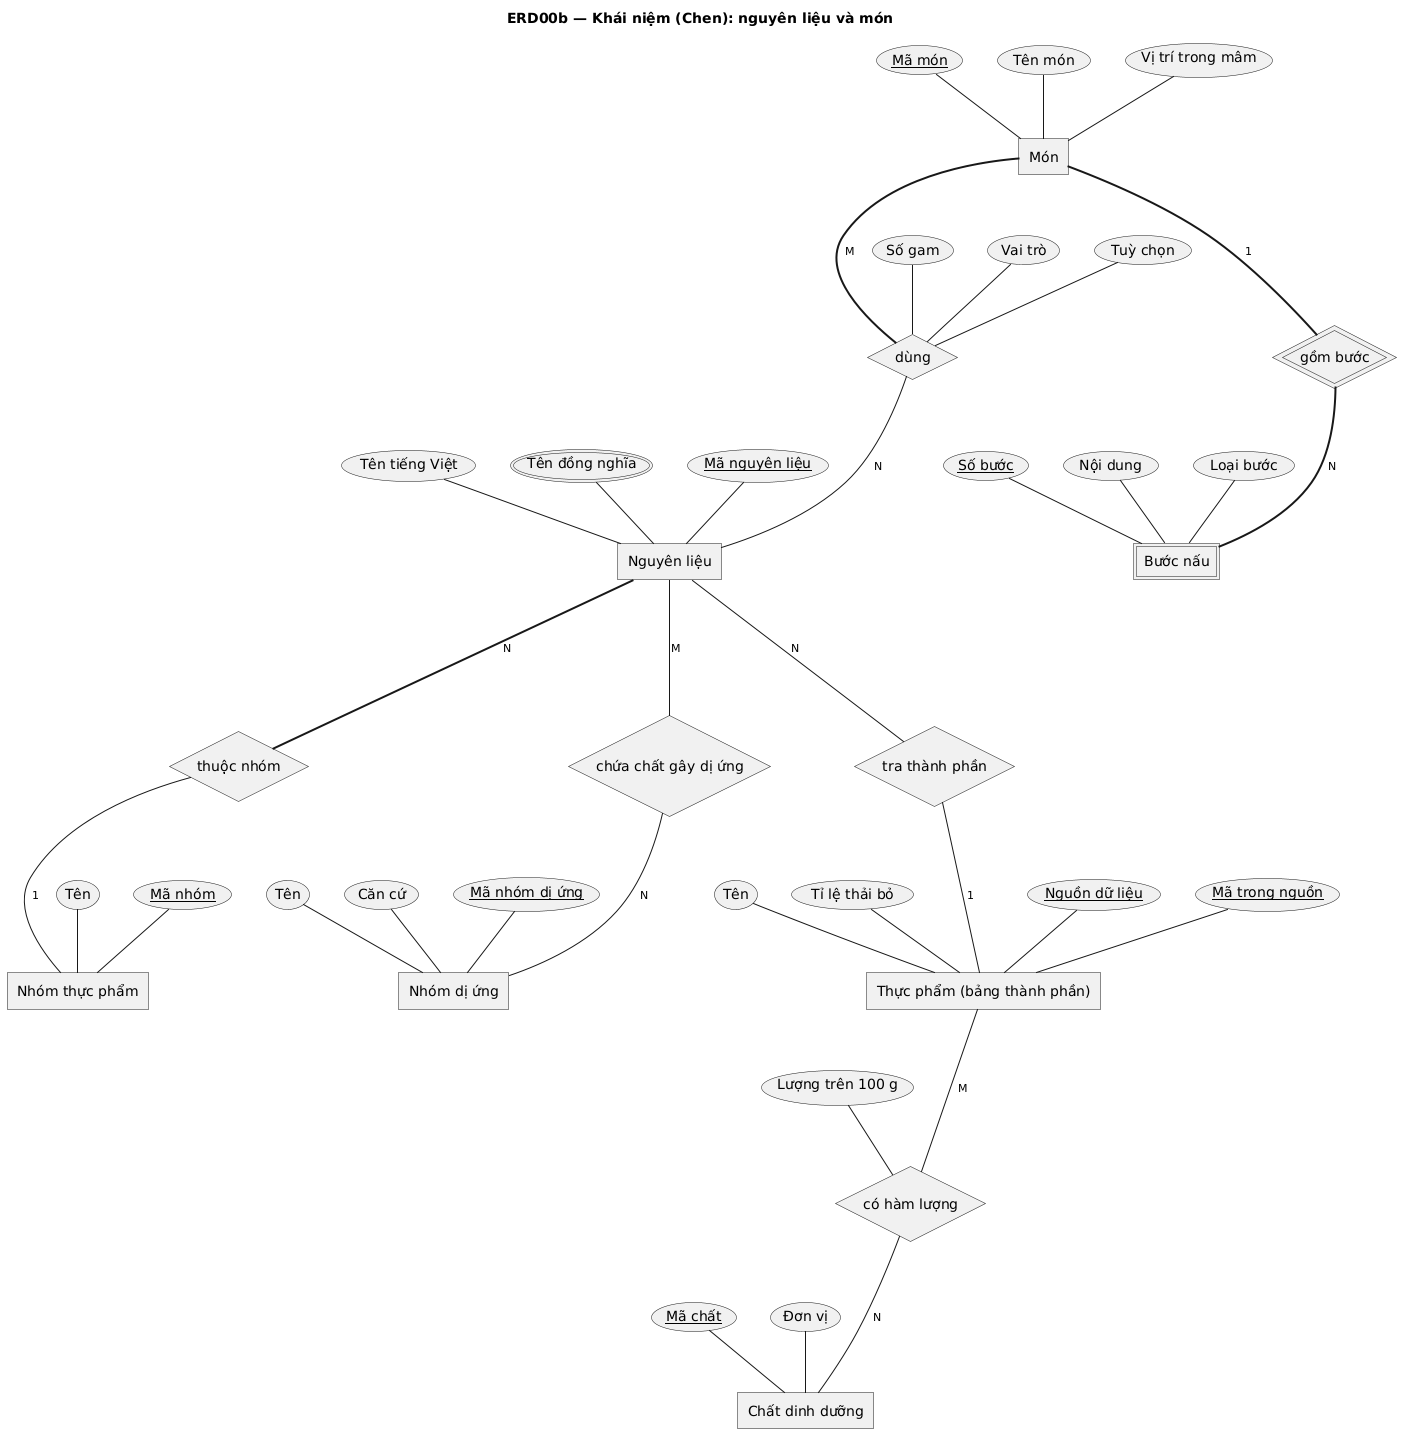

The diagram above was rendered by PlantUML. Its source (embedded in the PNG):
@startchen
title ERD00b — Khái niệm (Chen): nguyên liệu và món
' Tách từ docs/erd/src/khai-niem-day-du.chen bằng gen_puml.py.

entity "Nguyên liệu" as NGUYENLIEU {
  Mã nguyên liệu <<key>>
  Tên tiếng Việt
  Tên đồng nghĩa <<multi>>
}
entity "Nhóm thực phẩm" as NHOMTP {
  Mã nhóm <<key>>
  Tên
}
entity "Nhóm dị ứng" as DIUNG {
  Mã nhóm dị ứng <<key>>
  Tên
  Căn cứ
}
entity "Thực phẩm (bảng thành phần)" as THUCPHAM {
  Nguồn dữ liệu <<key>>
  Mã trong nguồn <<key>>
  Tên
  Tỉ lệ thải bỏ
}
entity "Chất dinh dưỡng" as CHATDD {
  Mã chất <<key>>
  Đơn vị
}
entity "Món" as MON {
  Mã món <<key>>
  Tên món
  Vị trí trong mâm
}
entity "Bước nấu" as BUOCNAU <<weak>> {
  Số bước <<key>>
  Nội dung
  Loại bước
}
relationship "thuộc nhóm" as R_THUOCNHOM {
}
relationship "chứa chất gây dị ứng" as R_CHUADU {
}
relationship "tra thành phần" as R_TRATP {
}
relationship "có hàm lượng" as R_HAMLUONG {
  Lượng trên 100 g
}
relationship "dùng" as R_DUNG {
  Số gam
  Vai trò
  Tuỳ chọn
}
relationship "gồm bước" as R_GOMBUOC <<identifying>> {
}

NGUYENLIEU =N= R_THUOCNHOM
R_THUOCNHOM -1- NHOMTP
NGUYENLIEU -M- R_CHUADU
R_CHUADU -N- DIUNG
NGUYENLIEU -N- R_TRATP
R_TRATP -1- THUCPHAM
THUCPHAM -M- R_HAMLUONG
R_HAMLUONG -N- CHATDD
MON =M= R_DUNG
R_DUNG -N- NGUYENLIEU
MON =1= R_GOMBUOC
R_GOMBUOC =N= BUOCNAU

@endchen